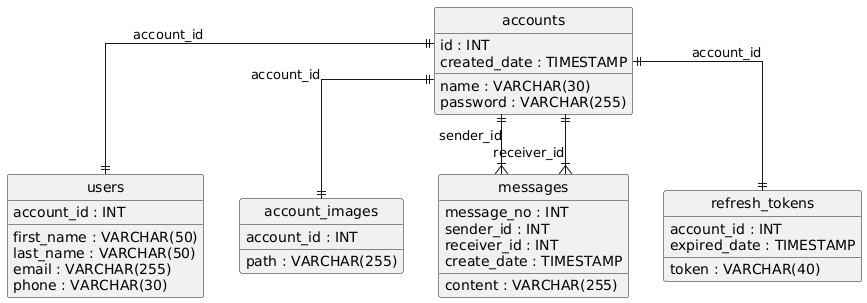

The diagram above was rendered by PlantUML. Its source (embedded in the PNG):
@startuml
hide circle
skinparam linetype ortho

entity "accounts" as accounts {
  id : INT
  name : VARCHAR(30)
  password : VARCHAR(255)
  created_date : TIMESTAMP
}

entity "users" as users {
  account_id : INT
  first_name : VARCHAR(50)
  last_name : VARCHAR(50)
  email : VARCHAR(255)
  phone : VARCHAR(30)
}

entity "account_images" as account_images {
  account_id : INT
  path : VARCHAR(255)
}

entity "messages" as messages {
  message_no : INT
  sender_id : INT
  receiver_id : INT
  content : VARCHAR(255)
  create_date : TIMESTAMP
}

entity "refresh_tokens" as refresh_tokens {
  account_id : INT
  token : VARCHAR(40)
  expired_date : TIMESTAMP
}

accounts ||--|| users : "account_id"
accounts ||--|| account_images : "account_id"
accounts ||--|{ messages : "sender_id"
accounts ||--|{ messages : "receiver_id"
accounts ||--|| refresh_tokens : "account_id"
@enduml